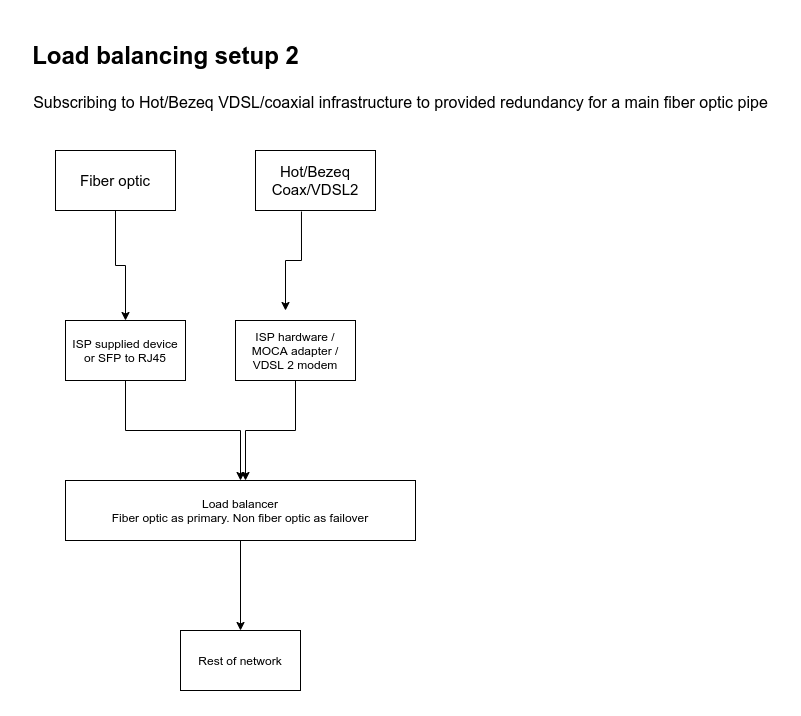

The diagram above was exported from draw.io. Its source (the exported page's mxGraphModel, read from the mxfile embedded in the PNG):
<mxGraphModel dx="1102" dy="827" grid="1" gridSize="10" guides="1" tooltips="1" connect="1" arrows="1" fold="1" page="1" pageScale="1" pageWidth="850" pageHeight="1100" math="0" shadow="0">
  <root>
    <mxCell id="0" />
    <mxCell id="1" parent="0" />
    <mxCell id="yTsw2bLdHoaLVeyVe_F3-1" value="&lt;h1&gt;Load balancing setup 2&lt;/h1&gt;" style="text;html=1;align=center;verticalAlign=middle;resizable=0;points=[];autosize=1;" vertex="1" parent="1">
      <mxGeometry x="10" y="40" width="280" height="50" as="geometry" />
    </mxCell>
    <mxCell id="yTsw2bLdHoaLVeyVe_F3-2" value="&lt;div style=&quot;text-align: left&quot;&gt;&lt;span style=&quot;font-size: 16px&quot;&gt;Subscribing to Hot/Bezeq VDSL/coaxial infrastructure to provided redundancy for a main fiber optic pipe&lt;/span&gt;&lt;/div&gt;" style="text;html=1;align=center;verticalAlign=middle;resizable=0;points=[];autosize=1;" vertex="1" parent="1">
      <mxGeometry x="10" y="102" width="750" height="20" as="geometry" />
    </mxCell>
    <mxCell id="yTsw2bLdHoaLVeyVe_F3-6" style="edgeStyle=orthogonalEdgeStyle;rounded=0;orthogonalLoop=1;jettySize=auto;html=1;exitX=0.5;exitY=1;exitDx=0;exitDy=0;entryX=0.5;entryY=0;entryDx=0;entryDy=0;" edge="1" parent="1" source="yTsw2bLdHoaLVeyVe_F3-3" target="yTsw2bLdHoaLVeyVe_F3-19">
      <mxGeometry relative="1" as="geometry">
        <mxPoint x="104.90000000000009" y="307" as="targetPoint" />
      </mxGeometry>
    </mxCell>
    <mxCell id="yTsw2bLdHoaLVeyVe_F3-3" value="&lt;font style=&quot;font-size: 15px&quot;&gt;Fiber optic&lt;/font&gt;" style="rounded=0;whiteSpace=wrap;html=1;" vertex="1" parent="1">
      <mxGeometry x="40" y="160" width="120" height="60" as="geometry" />
    </mxCell>
    <mxCell id="yTsw2bLdHoaLVeyVe_F3-8" style="edgeStyle=orthogonalEdgeStyle;rounded=0;orthogonalLoop=1;jettySize=auto;html=1;exitX=0.383;exitY=1.017;exitDx=0;exitDy=0;exitPerimeter=0;entryX=0.5;entryY=0;entryDx=0;entryDy=0;" edge="1" parent="1" source="yTsw2bLdHoaLVeyVe_F3-16">
      <mxGeometry relative="1" as="geometry">
        <mxPoint x="270" y="240" as="sourcePoint" />
        <mxPoint x="270" y="320" as="targetPoint" />
      </mxGeometry>
    </mxCell>
    <mxCell id="yTsw2bLdHoaLVeyVe_F3-16" value="&lt;font style=&quot;font-size: 15px&quot;&gt;Hot/Bezeq&lt;br&gt;Coax/VDSL2&lt;br&gt;&lt;/font&gt;" style="rounded=0;whiteSpace=wrap;html=1;" vertex="1" parent="1">
      <mxGeometry x="240" y="160" width="120" height="60" as="geometry" />
    </mxCell>
    <mxCell id="yTsw2bLdHoaLVeyVe_F3-22" style="edgeStyle=orthogonalEdgeStyle;rounded=0;orthogonalLoop=1;jettySize=auto;html=1;" edge="1" parent="1" source="yTsw2bLdHoaLVeyVe_F3-19" target="yTsw2bLdHoaLVeyVe_F3-21">
      <mxGeometry relative="1" as="geometry" />
    </mxCell>
    <mxCell id="yTsw2bLdHoaLVeyVe_F3-19" value="ISP supplied device or SFP to RJ45" style="rounded=0;whiteSpace=wrap;html=1;" vertex="1" parent="1">
      <mxGeometry x="50" y="330" width="120" height="60" as="geometry" />
    </mxCell>
    <mxCell id="yTsw2bLdHoaLVeyVe_F3-23" style="edgeStyle=orthogonalEdgeStyle;rounded=0;orthogonalLoop=1;jettySize=auto;html=1;" edge="1" parent="1" source="yTsw2bLdHoaLVeyVe_F3-20">
      <mxGeometry relative="1" as="geometry">
        <mxPoint x="230" y="490" as="targetPoint" />
      </mxGeometry>
    </mxCell>
    <mxCell id="yTsw2bLdHoaLVeyVe_F3-20" value="ISP hardware / MOCA adapter / VDSL 2 modem" style="rounded=0;whiteSpace=wrap;html=1;" vertex="1" parent="1">
      <mxGeometry x="220" y="330" width="120" height="60" as="geometry" />
    </mxCell>
    <mxCell id="yTsw2bLdHoaLVeyVe_F3-25" style="edgeStyle=orthogonalEdgeStyle;rounded=0;orthogonalLoop=1;jettySize=auto;html=1;entryX=0.5;entryY=0;entryDx=0;entryDy=0;" edge="1" parent="1" source="yTsw2bLdHoaLVeyVe_F3-21" target="yTsw2bLdHoaLVeyVe_F3-24">
      <mxGeometry relative="1" as="geometry" />
    </mxCell>
    <mxCell id="yTsw2bLdHoaLVeyVe_F3-21" value="Load balancer&lt;br&gt;Fiber optic as primary. Non fiber optic as failover" style="rounded=0;whiteSpace=wrap;html=1;" vertex="1" parent="1">
      <mxGeometry x="50" y="490" width="350" height="60" as="geometry" />
    </mxCell>
    <mxCell id="yTsw2bLdHoaLVeyVe_F3-24" value="Rest of network" style="rounded=0;whiteSpace=wrap;html=1;" vertex="1" parent="1">
      <mxGeometry x="165" y="640" width="120" height="60" as="geometry" />
    </mxCell>
  </root>
</mxGraphModel>